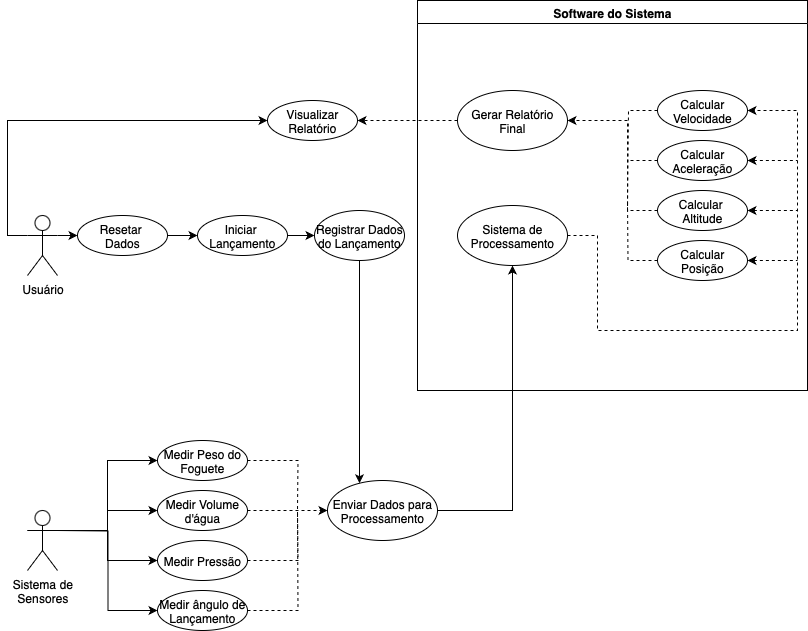

The diagram above was exported from draw.io. Its source (the exported page's mxGraphModel, read from the mxfile embedded in the PNG):
<mxGraphModel dx="1018" dy="697" grid="1" gridSize="10" guides="1" tooltips="1" connect="1" arrows="1" fold="1" page="1" pageScale="1" pageWidth="827" pageHeight="1169" math="0" shadow="0">
  <root>
    <mxCell id="0" />
    <mxCell id="1" parent="0" />
    <mxCell id="81p8VGkQbxHZgGX9wmDj-57" style="edgeStyle=orthogonalEdgeStyle;rounded=0;orthogonalLoop=1;jettySize=auto;html=1;exitX=0;exitY=0.3333333333333333;exitDx=0;exitDy=0;exitPerimeter=0;entryX=0;entryY=0.5;entryDx=0;entryDy=0;" edge="1" parent="1" source="81p8VGkQbxHZgGX9wmDj-3" target="81p8VGkQbxHZgGX9wmDj-53">
      <mxGeometry relative="1" as="geometry" />
    </mxCell>
    <mxCell id="81p8VGkQbxHZgGX9wmDj-58" style="edgeStyle=orthogonalEdgeStyle;rounded=0;orthogonalLoop=1;jettySize=auto;html=1;exitX=1;exitY=0.3333333333333333;exitDx=0;exitDy=0;exitPerimeter=0;entryX=0;entryY=0.5;entryDx=0;entryDy=0;" edge="1" parent="1" source="81p8VGkQbxHZgGX9wmDj-3" target="81p8VGkQbxHZgGX9wmDj-34">
      <mxGeometry relative="1" as="geometry" />
    </mxCell>
    <mxCell id="81p8VGkQbxHZgGX9wmDj-3" value="Usuário" style="shape=umlActor;verticalLabelPosition=bottom;verticalAlign=top;html=1;outlineConnect=0;" vertex="1" parent="1">
      <mxGeometry x="40" y="235" width="30" height="60" as="geometry" />
    </mxCell>
    <mxCell id="81p8VGkQbxHZgGX9wmDj-15" style="edgeStyle=orthogonalEdgeStyle;rounded=0;orthogonalLoop=1;jettySize=auto;html=1;exitX=1;exitY=0.3333333333333333;exitDx=0;exitDy=0;exitPerimeter=0;entryX=0;entryY=0.5;entryDx=0;entryDy=0;" edge="1" parent="1" source="81p8VGkQbxHZgGX9wmDj-4" target="81p8VGkQbxHZgGX9wmDj-10">
      <mxGeometry relative="1" as="geometry" />
    </mxCell>
    <mxCell id="81p8VGkQbxHZgGX9wmDj-16" style="edgeStyle=orthogonalEdgeStyle;rounded=0;orthogonalLoop=1;jettySize=auto;html=1;exitX=0;exitY=0.3333333333333333;exitDx=0;exitDy=0;exitPerimeter=0;entryX=0;entryY=0.5;entryDx=0;entryDy=0;" edge="1" parent="1" source="81p8VGkQbxHZgGX9wmDj-4" target="81p8VGkQbxHZgGX9wmDj-11">
      <mxGeometry relative="1" as="geometry">
        <Array as="points">
          <mxPoint x="120" y="550" />
          <mxPoint x="120" y="530" />
        </Array>
      </mxGeometry>
    </mxCell>
    <mxCell id="81p8VGkQbxHZgGX9wmDj-17" style="edgeStyle=orthogonalEdgeStyle;rounded=0;orthogonalLoop=1;jettySize=auto;html=1;entryX=0;entryY=0.5;entryDx=0;entryDy=0;" edge="1" parent="1" source="81p8VGkQbxHZgGX9wmDj-4" target="81p8VGkQbxHZgGX9wmDj-12">
      <mxGeometry relative="1" as="geometry">
        <Array as="points">
          <mxPoint x="120" y="550" />
          <mxPoint x="120" y="580" />
        </Array>
      </mxGeometry>
    </mxCell>
    <mxCell id="81p8VGkQbxHZgGX9wmDj-18" style="edgeStyle=orthogonalEdgeStyle;rounded=0;orthogonalLoop=1;jettySize=auto;html=1;entryX=0;entryY=0.5;entryDx=0;entryDy=0;" edge="1" parent="1" target="81p8VGkQbxHZgGX9wmDj-13">
      <mxGeometry relative="1" as="geometry">
        <mxPoint x="70" y="550" as="sourcePoint" />
      </mxGeometry>
    </mxCell>
    <mxCell id="81p8VGkQbxHZgGX9wmDj-4" value="Sistema de&lt;div&gt;Sensores&lt;/div&gt;" style="shape=umlActor;verticalLabelPosition=bottom;verticalAlign=top;html=1;outlineConnect=0;" vertex="1" parent="1">
      <mxGeometry x="40" y="530" width="30" height="60" as="geometry" />
    </mxCell>
    <mxCell id="81p8VGkQbxHZgGX9wmDj-20" style="edgeStyle=orthogonalEdgeStyle;rounded=0;orthogonalLoop=1;jettySize=auto;html=1;exitX=1;exitY=0.5;exitDx=0;exitDy=0;entryX=0;entryY=0.5;entryDx=0;entryDy=0;" edge="1" parent="1" source="81p8VGkQbxHZgGX9wmDj-5" target="81p8VGkQbxHZgGX9wmDj-7">
      <mxGeometry relative="1" as="geometry" />
    </mxCell>
    <mxCell id="81p8VGkQbxHZgGX9wmDj-5" value="Iniciar&amp;nbsp;&lt;div&gt;Lançamento&lt;/div&gt;" style="ellipse;whiteSpace=wrap;html=1;" vertex="1" parent="1">
      <mxGeometry x="210" y="235" width="90" height="40" as="geometry" />
    </mxCell>
    <mxCell id="81p8VGkQbxHZgGX9wmDj-30" style="edgeStyle=orthogonalEdgeStyle;rounded=0;orthogonalLoop=1;jettySize=auto;html=1;exitX=1;exitY=0.5;exitDx=0;exitDy=0;entryX=0;entryY=0.5;entryDx=0;entryDy=0;dashed=1;endArrow=none;endFill=0;" edge="1" parent="1" source="81p8VGkQbxHZgGX9wmDj-10">
      <mxGeometry relative="1" as="geometry">
        <mxPoint x="310" y="530" as="targetPoint" />
      </mxGeometry>
    </mxCell>
    <mxCell id="81p8VGkQbxHZgGX9wmDj-10" value="Medir Peso do Foguete" style="ellipse;whiteSpace=wrap;html=1;" vertex="1" parent="1">
      <mxGeometry x="170" y="460" width="90" height="40" as="geometry" />
    </mxCell>
    <mxCell id="81p8VGkQbxHZgGX9wmDj-31" style="edgeStyle=orthogonalEdgeStyle;rounded=0;orthogonalLoop=1;jettySize=auto;html=1;dashed=1;entryX=0;entryY=0.5;entryDx=0;entryDy=0;" edge="1" parent="1" source="81p8VGkQbxHZgGX9wmDj-11" target="81p8VGkQbxHZgGX9wmDj-22">
      <mxGeometry relative="1" as="geometry">
        <mxPoint x="310" y="530" as="targetPoint" />
      </mxGeometry>
    </mxCell>
    <mxCell id="81p8VGkQbxHZgGX9wmDj-11" value="Medir Volume d'água" style="ellipse;whiteSpace=wrap;html=1;" vertex="1" parent="1">
      <mxGeometry x="170" y="510" width="90" height="40" as="geometry" />
    </mxCell>
    <mxCell id="81p8VGkQbxHZgGX9wmDj-32" style="edgeStyle=orthogonalEdgeStyle;rounded=0;orthogonalLoop=1;jettySize=auto;html=1;entryX=0;entryY=0.5;entryDx=0;entryDy=0;dashed=1;endArrow=none;endFill=0;" edge="1" parent="1" source="81p8VGkQbxHZgGX9wmDj-12">
      <mxGeometry relative="1" as="geometry">
        <mxPoint x="310" y="530" as="targetPoint" />
      </mxGeometry>
    </mxCell>
    <mxCell id="81p8VGkQbxHZgGX9wmDj-12" value="Medir Pressão" style="ellipse;whiteSpace=wrap;html=1;" vertex="1" parent="1">
      <mxGeometry x="170" y="560" width="90" height="40" as="geometry" />
    </mxCell>
    <mxCell id="81p8VGkQbxHZgGX9wmDj-33" style="edgeStyle=orthogonalEdgeStyle;rounded=0;orthogonalLoop=1;jettySize=auto;html=1;entryX=0;entryY=0.5;entryDx=0;entryDy=0;dashed=1;endArrow=none;endFill=0;" edge="1" parent="1" source="81p8VGkQbxHZgGX9wmDj-13">
      <mxGeometry relative="1" as="geometry">
        <mxPoint x="310" y="530" as="targetPoint" />
      </mxGeometry>
    </mxCell>
    <mxCell id="81p8VGkQbxHZgGX9wmDj-13" value="Medir ângulo de Lançamento" style="ellipse;whiteSpace=wrap;html=1;" vertex="1" parent="1">
      <mxGeometry x="170" y="610" width="90" height="40" as="geometry" />
    </mxCell>
    <mxCell id="81p8VGkQbxHZgGX9wmDj-21" value="Software do Sistema" style="swimlane;whiteSpace=wrap;html=1;" vertex="1" parent="1">
      <mxGeometry x="430" y="20" width="390" height="390" as="geometry" />
    </mxCell>
    <mxCell id="81p8VGkQbxHZgGX9wmDj-66" style="edgeStyle=orthogonalEdgeStyle;rounded=0;orthogonalLoop=1;jettySize=auto;html=1;entryX=1;entryY=0.5;entryDx=0;entryDy=0;dashed=1;" edge="1" parent="81p8VGkQbxHZgGX9wmDj-21" source="81p8VGkQbxHZgGX9wmDj-24" target="81p8VGkQbxHZgGX9wmDj-26">
      <mxGeometry relative="1" as="geometry">
        <Array as="points">
          <mxPoint x="180" y="235" />
          <mxPoint x="180" y="330" />
          <mxPoint x="380" y="330" />
          <mxPoint x="380" y="110" />
        </Array>
      </mxGeometry>
    </mxCell>
    <mxCell id="81p8VGkQbxHZgGX9wmDj-24" value="Sistema de Processamento" style="ellipse;whiteSpace=wrap;html=1;" vertex="1" parent="81p8VGkQbxHZgGX9wmDj-21">
      <mxGeometry x="40" y="205" width="110" height="60" as="geometry" />
    </mxCell>
    <mxCell id="81p8VGkQbxHZgGX9wmDj-25" value="Gerar Relatório Final" style="ellipse;whiteSpace=wrap;html=1;" vertex="1" parent="81p8VGkQbxHZgGX9wmDj-21">
      <mxGeometry x="40" y="90" width="110" height="60" as="geometry" />
    </mxCell>
    <mxCell id="81p8VGkQbxHZgGX9wmDj-61" style="edgeStyle=orthogonalEdgeStyle;rounded=0;orthogonalLoop=1;jettySize=auto;html=1;exitX=0;exitY=0.5;exitDx=0;exitDy=0;endArrow=none;endFill=0;dashed=1;" edge="1" parent="81p8VGkQbxHZgGX9wmDj-21" source="81p8VGkQbxHZgGX9wmDj-26">
      <mxGeometry relative="1" as="geometry">
        <mxPoint x="210" y="210" as="targetPoint" />
        <Array as="points">
          <mxPoint x="211" y="110" />
        </Array>
      </mxGeometry>
    </mxCell>
    <mxCell id="81p8VGkQbxHZgGX9wmDj-26" value="Calcular Velocidade&lt;span style=&quot;caret-color: rgba(0, 0, 0, 0); color: rgba(0, 0, 0, 0); font-family: monospace; font-size: 0px; text-align: start; white-space: nowrap;&quot;&gt;%3CmxGraphModel%3E%3Croot%3E%3CmxCell%20id%3D%220%22%2F%3E%3CmxCell%20id%3D%221%22%20parent%3D%220%22%2F%3E%3CmxCell%20id%3D%222%22%20value%3D%22Medir%20Peso%20do%20Foguete%22%20style%3D%22ellipse%3BwhiteSpace%3Dwrap%3Bhtml%3D1%3B%22%20vertex%3D%221%22%20parent%3D%221%22%3E%3CmxGeometry%20x%3D%22170%22%20y%3D%22340%22%20width%3D%2290%22%20height%3D%2240%22%20as%3D%22geometry%22%2F%3E%3C%2FmxCell%3E%3C%2Froot%3E%3C%2FmxGraphModel%3E&lt;/span&gt;" style="ellipse;whiteSpace=wrap;html=1;" vertex="1" parent="81p8VGkQbxHZgGX9wmDj-21">
      <mxGeometry x="240" y="90" width="90" height="40" as="geometry" />
    </mxCell>
    <mxCell id="81p8VGkQbxHZgGX9wmDj-62" style="edgeStyle=orthogonalEdgeStyle;rounded=0;orthogonalLoop=1;jettySize=auto;html=1;exitX=0;exitY=0.5;exitDx=0;exitDy=0;endArrow=none;endFill=0;dashed=1;" edge="1" parent="81p8VGkQbxHZgGX9wmDj-21" source="81p8VGkQbxHZgGX9wmDj-27">
      <mxGeometry relative="1" as="geometry">
        <mxPoint x="210" y="160" as="targetPoint" />
      </mxGeometry>
    </mxCell>
    <mxCell id="81p8VGkQbxHZgGX9wmDj-67" style="edgeStyle=orthogonalEdgeStyle;rounded=0;orthogonalLoop=1;jettySize=auto;html=1;exitX=1;exitY=0.5;exitDx=0;exitDy=0;startArrow=classic;startFill=1;endArrow=none;endFill=0;dashed=1;" edge="1" parent="81p8VGkQbxHZgGX9wmDj-21" source="81p8VGkQbxHZgGX9wmDj-27">
      <mxGeometry relative="1" as="geometry">
        <mxPoint x="380" y="160" as="targetPoint" />
      </mxGeometry>
    </mxCell>
    <mxCell id="81p8VGkQbxHZgGX9wmDj-27" value="Calcular Aceleração&lt;span style=&quot;caret-color: rgba(0, 0, 0, 0); color: rgba(0, 0, 0, 0); font-family: monospace; font-size: 0px; text-align: start; white-space: nowrap;&quot;&gt;%3CmxGraphModel%3E%3Croot%3E%3CmxCell%20id%3D%220%22%2F%3E%3CmxCell%20id%3D%221%22%20parent%3D%220%22%2F%3E%3CmxCell%20id%3D%222%22%20value%3D%22Calcular%20Velocidade%26lt%3Bspan%20style%3D%26quot%3Bcaret-color%3A%20rgba(0%2C%200%2C%200%2C%200)%3B%20color%3A%20rgba(0%2C%200%2C%200%2C%200)%3B%20font-family%3A%20monospace%3B%20font-size%3A%200px%3B%20text-align%3A%20start%3B%20white-space%3A%20nowrap%3B%26quot%3B%26gt%3B%253CmxGraphModel%253E%253Croot%253E%253CmxCell%2520id%253D%25220%2522%252F%253E%253CmxCell%2520id%253D%25221%2522%2520parent%253D%25220%2522%252F%253E%253CmxCell%2520id%253D%25222%2522%2520value%253D%2522Medir%2520Peso%2520do%2520Foguete%2522%2520style%253D%2522ellipse%253BwhiteSpace%253Dwrap%253Bhtml%253D1%253B%2522%2520vertex%253D%25221%2522%2520parent%253D%25221%2522%253E%253CmxGeometry%2520x%253D%2522170%2522%2520y%253D%2522340%2522%2520width%253D%252290%2522%2520height%253D%252240%2522%2520as%253D%2522geometry%2522%252F%253E%253C%252FmxCell%253E%253C%252Froot%253E%253C%252FmxGraphModel%253E%26lt%3B%2Fspan%26gt%3B%22%20style%3D%22ellipse%3BwhiteSpace%3Dwrap%3Bhtml%3D1%3B%22%20vertex%3D%221%22%20parent%3D%221%22%3E%3CmxGeometry%20x%3D%22480%22%20y%3D%22430%22%20width%3D%2290%22%20height%3D%2240%22%20as%3D%22geometry%22%2F%3E%3C%2FmxCell%3E%3C%2Froot%3E%3C%2FmxGraphModel%3E&lt;/span&gt;" style="ellipse;whiteSpace=wrap;html=1;" vertex="1" parent="81p8VGkQbxHZgGX9wmDj-21">
      <mxGeometry x="240" y="140" width="90" height="40" as="geometry" />
    </mxCell>
    <mxCell id="81p8VGkQbxHZgGX9wmDj-60" style="edgeStyle=orthogonalEdgeStyle;rounded=0;orthogonalLoop=1;jettySize=auto;html=1;exitX=0;exitY=0.5;exitDx=0;exitDy=0;entryX=1;entryY=0.5;entryDx=0;entryDy=0;dashed=1;" edge="1" parent="81p8VGkQbxHZgGX9wmDj-21" source="81p8VGkQbxHZgGX9wmDj-28" target="81p8VGkQbxHZgGX9wmDj-25">
      <mxGeometry relative="1" as="geometry">
        <Array as="points">
          <mxPoint x="210" y="210" />
          <mxPoint x="210" y="120" />
        </Array>
      </mxGeometry>
    </mxCell>
    <mxCell id="81p8VGkQbxHZgGX9wmDj-68" style="edgeStyle=orthogonalEdgeStyle;rounded=0;orthogonalLoop=1;jettySize=auto;html=1;exitX=1;exitY=0.5;exitDx=0;exitDy=0;startArrow=classic;startFill=1;endArrow=none;endFill=0;dashed=1;" edge="1" parent="81p8VGkQbxHZgGX9wmDj-21" source="81p8VGkQbxHZgGX9wmDj-28">
      <mxGeometry relative="1" as="geometry">
        <mxPoint x="380" y="210" as="targetPoint" />
      </mxGeometry>
    </mxCell>
    <mxCell id="81p8VGkQbxHZgGX9wmDj-28" value="Calcular&amp;nbsp;&lt;div&gt;Altitude&lt;span style=&quot;caret-color: rgba(0, 0, 0, 0); color: rgba(0, 0, 0, 0); font-family: monospace; font-size: 0px; text-align: start; white-space: nowrap;&quot;&gt;%3CmxGraphModel%3E%3Croot%3E%3CmxCell%20id%3D%220%22%2F%3E%3CmxCell%20id%3D%221%22%20parent%3D%220%22%2F%3E%3CmxCell%20id%3D%222%22%20value%3D%22Calcular%20Velocidade%26lt%3Bspan%20style%3D%26quot%3Bcaret-color%3A%20rgba(0%2C%200%2C%200%2C%200)%3B%20color%3A%20rgba(0%2C%200%2C%200%2C%200)%3B%20font-family%3A%20monospace%3B%20font-size%3A%200px%3B%20text-align%3A%20start%3B%20white-space%3A%20nowrap%3B%26quot%3B%26gt%3B%253CmxGraphModel%253E%253Croot%253E%253CmxCell%2520id%253D%25220%2522%252F%253E%253CmxCell%2520id%253D%25221%2522%2520parent%253D%25220%2522%252F%253E%253CmxCell%2520id%253D%25222%2522%2520value%253D%2522Medir%2520Peso%2520do%2520Foguete%2522%2520style%253D%2522ellipse%253BwhiteSpace%253Dwrap%253Bhtml%253D1%253B%2522%2520vertex%253D%25221%2522%2520parent%253D%25221%2522%253E%253CmxGeometry%2520x%253D%2522170%2522%2520y%253D%2522340%2522%2520width%253D%252290%2522%2520height%253D%252240%2522%2520as%253D%2522geometry%2522%252F%253E%253C%252FmxCell%253E%253C%252Froot%253E%253C%252FmxGraphModel%253E%26lt%3B%2Fspan%26gt%3B%22%20style%3D%22ellipse%3BwhiteSpace%3Dwrap%3Bhtml%3D1%3B%22%20vertex%3D%221%22%20parent%3D%221%22%3E%3CmxGeometry%20x%3D%22480%22%20y%3D%22430%22%20width%3D%2290%22%20height%3D%2240%22%20as%3D%22geometry%22%2F%3E%3C%2FmxCell%3E%3C%2Froot%3E%3C%2FmxGraphModel%3E&lt;/span&gt;&lt;/div&gt;" style="ellipse;whiteSpace=wrap;html=1;" vertex="1" parent="81p8VGkQbxHZgGX9wmDj-21">
      <mxGeometry x="240" y="190" width="90" height="40" as="geometry" />
    </mxCell>
    <mxCell id="81p8VGkQbxHZgGX9wmDj-63" style="edgeStyle=orthogonalEdgeStyle;rounded=0;orthogonalLoop=1;jettySize=auto;html=1;exitX=0;exitY=0.5;exitDx=0;exitDy=0;endArrow=none;endFill=0;dashed=1;" edge="1" parent="81p8VGkQbxHZgGX9wmDj-21" source="81p8VGkQbxHZgGX9wmDj-29">
      <mxGeometry relative="1" as="geometry">
        <mxPoint x="210" y="200" as="targetPoint" />
      </mxGeometry>
    </mxCell>
    <mxCell id="81p8VGkQbxHZgGX9wmDj-69" style="edgeStyle=orthogonalEdgeStyle;rounded=0;orthogonalLoop=1;jettySize=auto;html=1;exitX=1;exitY=0.5;exitDx=0;exitDy=0;startArrow=classic;startFill=1;endArrow=none;endFill=0;dashed=1;" edge="1" parent="81p8VGkQbxHZgGX9wmDj-21" source="81p8VGkQbxHZgGX9wmDj-29">
      <mxGeometry relative="1" as="geometry">
        <mxPoint x="380" y="260" as="targetPoint" />
      </mxGeometry>
    </mxCell>
    <mxCell id="81p8VGkQbxHZgGX9wmDj-29" value="Calcular Posição&lt;span style=&quot;caret-color: rgba(0, 0, 0, 0); color: rgba(0, 0, 0, 0); font-family: monospace; font-size: 0px; text-align: start; white-space: nowrap;&quot;&gt;%3CmxGraphModel%3E%3Croot%3E%3CmxCell%20id%3D%220%22%2F%3E%3CmxCell%20id%3D%221%22%20parent%3D%220%22%2F%3E%3CmxCell%20id%3D%222%22%20value%3D%22Calcular%20Velocidade%26lt%3Bspan%20style%3D%26quot%3Bcaret-color%3A%20rgba(0%2C%200%2C%200%2C%200)%3B%20color%3A%20rgba(0%2C%200%2C%200%2C%200)%3B%20font-family%3A%20monospace%3B%20font-size%3A%200px%3B%20text-align%3A%20start%3B%20white-space%3A%20nowrap%3B%26quot%3B%26gt%3B%253CmxGraphModel%253E%253Croot%253E%253CmxCell%2520id%253D%25220%2522%252F%253E%253CmxCell%2520id%253D%25221%2522%2520parent%253D%25220%2522%252F%253E%253CmxCell%2520id%253D%25222%2522%2520value%253D%2522Medir%2520Peso%2520do%2520Foguete%2522%2520style%253D%2522ellipse%253BwhiteSpace%253Dwrap%253Bhtml%253D1%253B%2522%2520vertex%253D%25221%2522%2520parent%253D%25221%2522%253E%253CmxGeometry%2520x%253D%2522170%2522%2520y%253D%2522340%2522%2520width%253D%252290%2522%2520height%253D%252240%2522%2520as%253D%2522geometry%2522%252F%253E%253C%252FmxCell%253E%253C%252Froot%253E%253C%252FmxGraphModel%253E%26lt%3B%2Fspan%26gt%3B%22%20style%3D%22ellipse%3BwhiteSpace%3Dwrap%3Bhtml%3D1%3B%22%20vertex%3D%221%22%20parent%3D%221%22%3E%3CmxGeometry%20x%3D%22480%22%20y%3D%22430%22%20width%3D%2290%22%20height%3D%2240%22%20as%3D%22geometry%22%2F%3E%3C%2FmxCell%3E%3C%2Froot%3E%3C%2FmxGraphModel%3E&lt;/span&gt;" style="ellipse;whiteSpace=wrap;html=1;" vertex="1" parent="81p8VGkQbxHZgGX9wmDj-21">
      <mxGeometry x="240" y="240" width="90" height="40" as="geometry" />
    </mxCell>
    <mxCell id="81p8VGkQbxHZgGX9wmDj-40" style="edgeStyle=orthogonalEdgeStyle;rounded=0;orthogonalLoop=1;jettySize=auto;html=1;exitX=1;exitY=0.5;exitDx=0;exitDy=0;entryX=0.5;entryY=1;entryDx=0;entryDy=0;" edge="1" parent="1" source="81p8VGkQbxHZgGX9wmDj-22" target="81p8VGkQbxHZgGX9wmDj-24">
      <mxGeometry relative="1" as="geometry" />
    </mxCell>
    <mxCell id="81p8VGkQbxHZgGX9wmDj-22" value="Enviar Dados para Processamento" style="ellipse;whiteSpace=wrap;html=1;" vertex="1" parent="1">
      <mxGeometry x="340" y="500" width="110" height="60" as="geometry" />
    </mxCell>
    <mxCell id="81p8VGkQbxHZgGX9wmDj-59" style="edgeStyle=orthogonalEdgeStyle;rounded=0;orthogonalLoop=1;jettySize=auto;html=1;exitX=1;exitY=0.5;exitDx=0;exitDy=0;entryX=0;entryY=0.5;entryDx=0;entryDy=0;" edge="1" parent="1" source="81p8VGkQbxHZgGX9wmDj-34" target="81p8VGkQbxHZgGX9wmDj-5">
      <mxGeometry relative="1" as="geometry" />
    </mxCell>
    <mxCell id="81p8VGkQbxHZgGX9wmDj-34" value="Resetar&amp;nbsp;&lt;div&gt;Dados&lt;/div&gt;" style="ellipse;whiteSpace=wrap;html=1;" vertex="1" parent="1">
      <mxGeometry x="90" y="235" width="90" height="40" as="geometry" />
    </mxCell>
    <mxCell id="81p8VGkQbxHZgGX9wmDj-65" style="edgeStyle=orthogonalEdgeStyle;rounded=0;orthogonalLoop=1;jettySize=auto;html=1;exitX=0.5;exitY=1;exitDx=0;exitDy=0;" edge="1" parent="1" source="81p8VGkQbxHZgGX9wmDj-7" target="81p8VGkQbxHZgGX9wmDj-22">
      <mxGeometry relative="1" as="geometry">
        <Array as="points">
          <mxPoint x="372" y="440" />
          <mxPoint x="372" y="440" />
        </Array>
      </mxGeometry>
    </mxCell>
    <mxCell id="81p8VGkQbxHZgGX9wmDj-7" value="Registrar Dados do Lançamento" style="ellipse;whiteSpace=wrap;html=1;" vertex="1" parent="1">
      <mxGeometry x="327" y="230" width="90" height="50" as="geometry" />
    </mxCell>
    <mxCell id="81p8VGkQbxHZgGX9wmDj-53" value="Visualizar Relatório" style="ellipse;whiteSpace=wrap;html=1;" vertex="1" parent="1">
      <mxGeometry x="280" y="120" width="90" height="40" as="geometry" />
    </mxCell>
    <mxCell id="81p8VGkQbxHZgGX9wmDj-54" style="edgeStyle=orthogonalEdgeStyle;rounded=0;orthogonalLoop=1;jettySize=auto;html=1;entryX=1;entryY=0.5;entryDx=0;entryDy=0;dashed=1;" edge="1" parent="1" source="81p8VGkQbxHZgGX9wmDj-25" target="81p8VGkQbxHZgGX9wmDj-53">
      <mxGeometry relative="1" as="geometry" />
    </mxCell>
  </root>
</mxGraphModel>